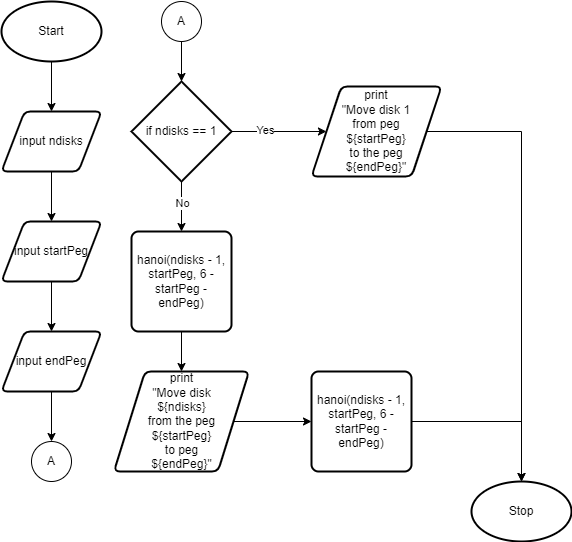

The diagram above was exported from draw.io. Its source (the exported page's mxGraphModel, read from the mxfile embedded in the PNG):
<mxGraphModel dx="986" dy="723" grid="1" gridSize="10" guides="1" tooltips="1" connect="1" arrows="1" fold="1" page="1" pageScale="1" pageWidth="827" pageHeight="1169" math="0" shadow="0">
  <root>
    <mxCell id="0" />
    <mxCell id="1" parent="0" />
    <mxCell id="5" style="edgeStyle=none;html=1;exitX=0.5;exitY=1;exitDx=0;exitDy=0;exitPerimeter=0;entryX=0.5;entryY=0;entryDx=0;entryDy=0;" edge="1" parent="1" source="2" target="4">
      <mxGeometry relative="1" as="geometry" />
    </mxCell>
    <mxCell id="2" value="Start" style="strokeWidth=2;html=1;shape=mxgraph.flowchart.start_1;whiteSpace=wrap;" vertex="1" parent="1">
      <mxGeometry x="120" y="40" width="100" height="60" as="geometry" />
    </mxCell>
    <mxCell id="16" style="edgeStyle=orthogonalEdgeStyle;html=1;exitX=1;exitY=0.5;exitDx=0;exitDy=0;exitPerimeter=0;entryX=0;entryY=0.5;entryDx=0;entryDy=0;rounded=0;" edge="1" parent="1" source="3" target="15">
      <mxGeometry relative="1" as="geometry">
        <Array as="points">
          <mxPoint x="380" y="170" />
          <mxPoint x="380" y="170" />
        </Array>
      </mxGeometry>
    </mxCell>
    <mxCell id="19" value="Yes" style="edgeLabel;html=1;align=center;verticalAlign=middle;resizable=0;points=[];" vertex="1" connectable="0" parent="16">
      <mxGeometry x="-0.3049" y="2" relative="1" as="geometry">
        <mxPoint as="offset" />
      </mxGeometry>
    </mxCell>
    <mxCell id="18" style="edgeStyle=orthogonalEdgeStyle;rounded=0;html=1;exitX=0.5;exitY=1;exitDx=0;exitDy=0;exitPerimeter=0;entryX=0.5;entryY=0;entryDx=0;entryDy=0;" edge="1" parent="1" source="3" target="17">
      <mxGeometry relative="1" as="geometry" />
    </mxCell>
    <mxCell id="20" value="No" style="edgeLabel;html=1;align=center;verticalAlign=middle;resizable=0;points=[];" vertex="1" connectable="0" parent="18">
      <mxGeometry x="-0.144" relative="1" as="geometry">
        <mxPoint as="offset" />
      </mxGeometry>
    </mxCell>
    <mxCell id="3" value="if ndisks == 1" style="strokeWidth=2;html=1;shape=mxgraph.flowchart.decision;whiteSpace=wrap;" vertex="1" parent="1">
      <mxGeometry x="250" y="120" width="100" height="100" as="geometry" />
    </mxCell>
    <mxCell id="7" style="edgeStyle=none;html=1;exitX=0.5;exitY=1;exitDx=0;exitDy=0;" edge="1" parent="1" source="4" target="6">
      <mxGeometry relative="1" as="geometry" />
    </mxCell>
    <mxCell id="4" value="input ndisks" style="shape=parallelogram;html=1;strokeWidth=2;perimeter=parallelogramPerimeter;whiteSpace=wrap;rounded=1;arcSize=12;size=0.23;" vertex="1" parent="1">
      <mxGeometry x="120" y="150" width="100" height="60" as="geometry" />
    </mxCell>
    <mxCell id="9" style="edgeStyle=none;html=1;exitX=0.5;exitY=1;exitDx=0;exitDy=0;entryX=0.5;entryY=0;entryDx=0;entryDy=0;" edge="1" parent="1" source="6" target="8">
      <mxGeometry relative="1" as="geometry" />
    </mxCell>
    <mxCell id="6" value="input startPeg" style="shape=parallelogram;html=1;strokeWidth=2;perimeter=parallelogramPerimeter;whiteSpace=wrap;rounded=1;arcSize=12;size=0.23;" vertex="1" parent="1">
      <mxGeometry x="120" y="260" width="100" height="60" as="geometry" />
    </mxCell>
    <mxCell id="11" style="edgeStyle=none;html=1;exitX=0.5;exitY=1;exitDx=0;exitDy=0;entryX=0.5;entryY=0;entryDx=0;entryDy=0;" edge="1" parent="1" source="8" target="10">
      <mxGeometry relative="1" as="geometry" />
    </mxCell>
    <mxCell id="8" value="input endPeg" style="shape=parallelogram;html=1;strokeWidth=2;perimeter=parallelogramPerimeter;whiteSpace=wrap;rounded=1;arcSize=12;size=0.23;" vertex="1" parent="1">
      <mxGeometry x="120" y="370" width="100" height="60" as="geometry" />
    </mxCell>
    <mxCell id="10" value="A" style="ellipse;whiteSpace=wrap;html=1;aspect=fixed;" vertex="1" parent="1">
      <mxGeometry x="150" y="480" width="40" height="40" as="geometry" />
    </mxCell>
    <mxCell id="13" style="edgeStyle=none;html=1;exitX=0.5;exitY=1;exitDx=0;exitDy=0;entryX=0.5;entryY=0;entryDx=0;entryDy=0;entryPerimeter=0;" edge="1" parent="1" source="12" target="3">
      <mxGeometry relative="1" as="geometry" />
    </mxCell>
    <mxCell id="12" value="A" style="ellipse;whiteSpace=wrap;html=1;aspect=fixed;" vertex="1" parent="1">
      <mxGeometry x="280" y="40" width="40" height="40" as="geometry" />
    </mxCell>
    <mxCell id="26" style="edgeStyle=orthogonalEdgeStyle;rounded=0;html=1;exitX=1;exitY=0.5;exitDx=0;exitDy=0;" edge="1" parent="1" source="15" target="25">
      <mxGeometry relative="1" as="geometry" />
    </mxCell>
    <mxCell id="15" value="&lt;span&gt;print &lt;br&gt;&quot;Move disk 1 &lt;br&gt;from peg &lt;br&gt;${startPeg} &lt;br&gt;to the peg &lt;br&gt;${endPeg}&quot;&lt;/span&gt;" style="shape=parallelogram;html=1;strokeWidth=2;perimeter=parallelogramPerimeter;whiteSpace=wrap;rounded=1;arcSize=12;size=0.23;" vertex="1" parent="1">
      <mxGeometry x="430" y="125" width="130" height="90" as="geometry" />
    </mxCell>
    <mxCell id="22" style="edgeStyle=orthogonalEdgeStyle;rounded=0;html=1;exitX=0.5;exitY=1;exitDx=0;exitDy=0;entryX=0.5;entryY=0;entryDx=0;entryDy=0;" edge="1" parent="1" source="17" target="21">
      <mxGeometry relative="1" as="geometry" />
    </mxCell>
    <mxCell id="17" value="hanoi(ndisks - 1, startPeg, 6 - startPeg - endPeg)" style="rounded=1;whiteSpace=wrap;html=1;absoluteArcSize=1;arcSize=14;strokeWidth=2;" vertex="1" parent="1">
      <mxGeometry x="250" y="270" width="100" height="100" as="geometry" />
    </mxCell>
    <mxCell id="24" style="edgeStyle=orthogonalEdgeStyle;rounded=0;html=1;exitX=1;exitY=0.5;exitDx=0;exitDy=0;entryX=0;entryY=0.5;entryDx=0;entryDy=0;" edge="1" parent="1" source="21" target="23">
      <mxGeometry relative="1" as="geometry" />
    </mxCell>
    <mxCell id="21" value="&lt;span&gt;print &lt;br&gt;&quot;Move disk &lt;br&gt;${ndisks} &lt;br&gt;from the peg &lt;br&gt;${startPeg} &lt;br&gt;to peg &lt;br&gt;${endPeg}&quot;&lt;/span&gt;" style="shape=parallelogram;html=1;strokeWidth=2;perimeter=parallelogramPerimeter;whiteSpace=wrap;rounded=1;arcSize=12;size=0.23;" vertex="1" parent="1">
      <mxGeometry x="232.5" y="410" width="135" height="100" as="geometry" />
    </mxCell>
    <mxCell id="27" style="edgeStyle=orthogonalEdgeStyle;rounded=0;html=1;exitX=1;exitY=0.5;exitDx=0;exitDy=0;entryX=0.5;entryY=0;entryDx=0;entryDy=0;entryPerimeter=0;" edge="1" parent="1" source="23" target="25">
      <mxGeometry relative="1" as="geometry" />
    </mxCell>
    <mxCell id="23" value="hanoi(ndisks - 1, startPeg, 6 - startPeg - endPeg)" style="rounded=1;whiteSpace=wrap;html=1;absoluteArcSize=1;arcSize=14;strokeWidth=2;" vertex="1" parent="1">
      <mxGeometry x="430" y="410" width="100" height="100" as="geometry" />
    </mxCell>
    <mxCell id="25" value="Stop" style="strokeWidth=2;html=1;shape=mxgraph.flowchart.start_1;whiteSpace=wrap;" vertex="1" parent="1">
      <mxGeometry x="590" y="520" width="100" height="60" as="geometry" />
    </mxCell>
  </root>
</mxGraphModel>